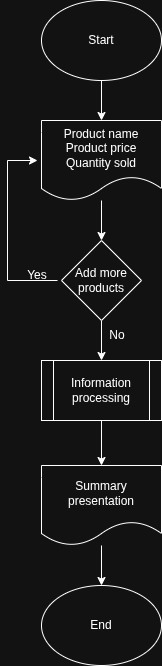

The diagram above was exported from draw.io. Its source (the exported page's mxGraphModel, read from the mxfile embedded in the PNG):
<mxGraphModel dx="1360" dy="793" grid="1" gridSize="10" guides="1" tooltips="1" connect="1" arrows="1" fold="1" page="1" pageScale="1" pageWidth="827" pageHeight="1169" math="0" shadow="0">
  <root>
    <mxCell id="0" />
    <mxCell id="1" parent="0" />
    <mxCell id="sq0VOyUTtgsxnRyWvcHg-3" edge="1" parent="1" source="sq0VOyUTtgsxnRyWvcHg-1" style="edgeStyle=orthogonalEdgeStyle;rounded=0;orthogonalLoop=1;jettySize=auto;html=1;" target="sq0VOyUTtgsxnRyWvcHg-2" value="">
      <mxGeometry relative="1" as="geometry" />
    </mxCell>
    <mxCell id="sq0VOyUTtgsxnRyWvcHg-1" parent="1" style="ellipse;whiteSpace=wrap;html=1;" value="Start" vertex="1">
      <mxGeometry height="80" width="120" x="348" y="195" as="geometry" />
    </mxCell>
    <mxCell id="sq0VOyUTtgsxnRyWvcHg-5" edge="1" parent="1" source="sq0VOyUTtgsxnRyWvcHg-2" style="edgeStyle=orthogonalEdgeStyle;rounded=0;orthogonalLoop=1;jettySize=auto;html=1;" target="sq0VOyUTtgsxnRyWvcHg-4" value="">
      <mxGeometry relative="1" as="geometry" />
    </mxCell>
    <mxCell id="sq0VOyUTtgsxnRyWvcHg-2" parent="1" style="shape=document;whiteSpace=wrap;html=1;boundedLbl=1;" value="&lt;div&gt;Product name&lt;/div&gt;&lt;div&gt;Product price&lt;/div&gt;&lt;div&gt;Quantity sold&lt;/div&gt;" vertex="1">
      <mxGeometry height="80" width="120" x="348" y="315" as="geometry" />
    </mxCell>
    <mxCell id="sq0VOyUTtgsxnRyWvcHg-10" edge="1" parent="1" source="sq0VOyUTtgsxnRyWvcHg-4" style="edgeStyle=orthogonalEdgeStyle;rounded=0;orthogonalLoop=1;jettySize=auto;html=1;" target="sq0VOyUTtgsxnRyWvcHg-9" value="">
      <mxGeometry relative="1" as="geometry" />
    </mxCell>
    <mxCell id="sq0VOyUTtgsxnRyWvcHg-4" parent="1" style="rhombus;whiteSpace=wrap;html=1;direction=south;" value="Add more products" vertex="1">
      <mxGeometry height="80" width="80" x="368" y="435" as="geometry" />
    </mxCell>
    <mxCell id="sq0VOyUTtgsxnRyWvcHg-6" edge="1" parent="1" style="endArrow=classic;html=1;rounded=0;" value="">
      <mxGeometry height="50" relative="1" width="50" as="geometry">
        <Array as="points">
          <mxPoint x="314" y="475" />
          <mxPoint x="314" y="355" />
        </Array>
        <mxPoint x="364" y="475" as="sourcePoint" />
        <mxPoint x="344" y="355" as="targetPoint" />
      </mxGeometry>
    </mxCell>
    <mxCell id="sq0VOyUTtgsxnRyWvcHg-7" parent="1" style="text;html=1;whiteSpace=wrap;strokeColor=none;fillColor=none;align=center;verticalAlign=middle;rounded=0;" value="Yes" vertex="1">
      <mxGeometry height="30" width="60" x="314" y="455" as="geometry" />
    </mxCell>
    <mxCell id="NuxhvcOs4JF8189aqA72-1" edge="1" parent="1" source="sq0VOyUTtgsxnRyWvcHg-9" style="edgeStyle=orthogonalEdgeStyle;rounded=0;orthogonalLoop=1;jettySize=auto;html=1;" target="sq0VOyUTtgsxnRyWvcHg-16" value="">
      <mxGeometry relative="1" as="geometry" />
    </mxCell>
    <mxCell id="sq0VOyUTtgsxnRyWvcHg-9" parent="1" style="shape=process;whiteSpace=wrap;html=1;backgroundOutline=1;" value="Information processing" vertex="1">
      <mxGeometry height="60" width="120" x="348" y="555" as="geometry" />
    </mxCell>
    <mxCell id="sq0VOyUTtgsxnRyWvcHg-11" parent="1" style="text;html=1;whiteSpace=wrap;strokeColor=none;fillColor=none;align=center;verticalAlign=middle;rounded=0;" value="No" vertex="1">
      <mxGeometry height="30" width="60" x="394" y="515" as="geometry" />
    </mxCell>
    <mxCell id="sq0VOyUTtgsxnRyWvcHg-19" edge="1" parent="1" source="sq0VOyUTtgsxnRyWvcHg-16" style="edgeStyle=orthogonalEdgeStyle;rounded=0;orthogonalLoop=1;jettySize=auto;html=1;" target="sq0VOyUTtgsxnRyWvcHg-18" value="">
      <mxGeometry relative="1" as="geometry" />
    </mxCell>
    <mxCell id="sq0VOyUTtgsxnRyWvcHg-16" parent="1" style="shape=document;whiteSpace=wrap;html=1;boundedLbl=1;" value="Summary presentation" vertex="1">
      <mxGeometry height="80" width="120" x="348" y="660" as="geometry" />
    </mxCell>
    <mxCell id="sq0VOyUTtgsxnRyWvcHg-18" parent="1" style="ellipse;whiteSpace=wrap;html=1;" value="End" vertex="1">
      <mxGeometry height="80" width="120" x="348" y="780" as="geometry" />
    </mxCell>
  </root>
</mxGraphModel>